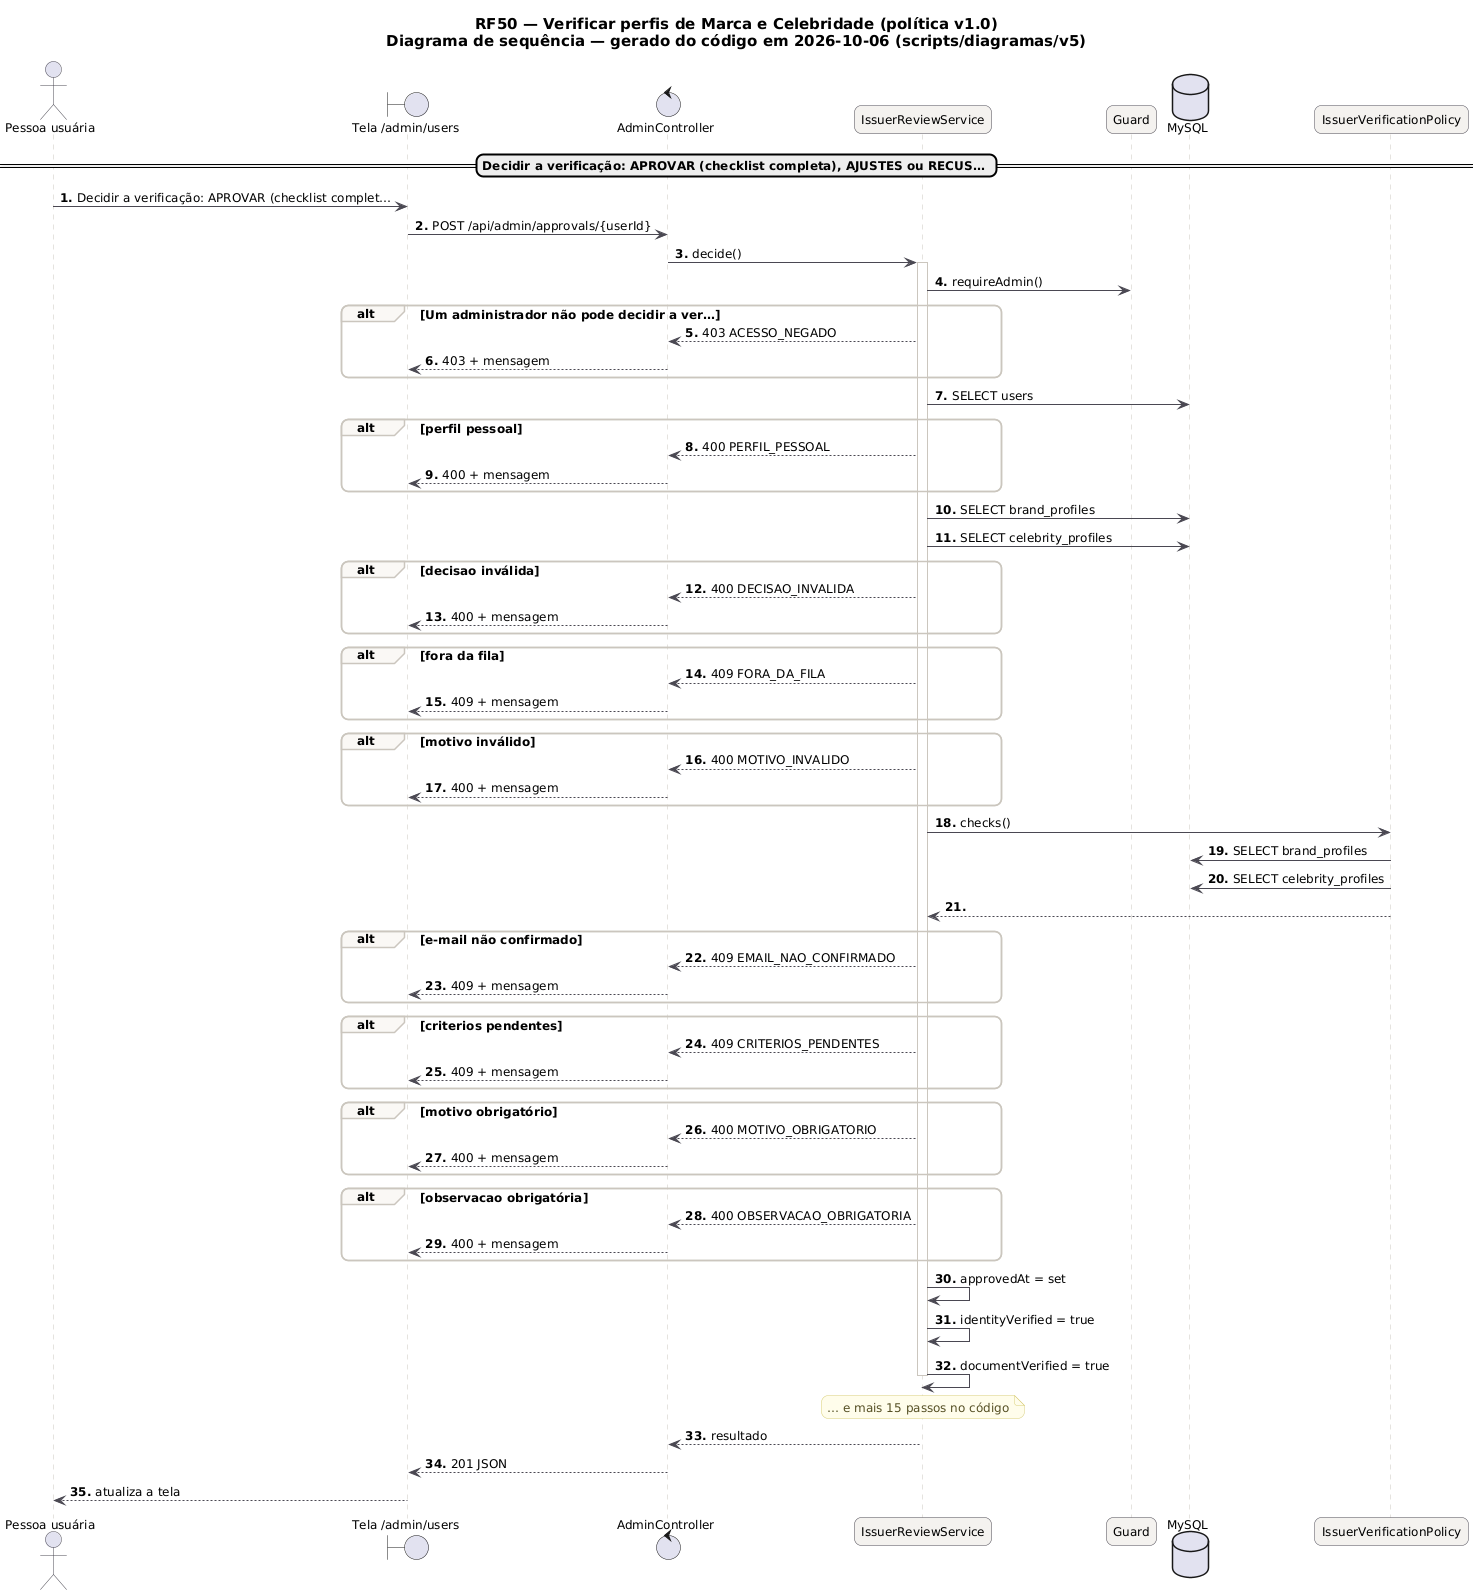

The diagram above was rendered by PlantUML. Its source (embedded in the PNG):
@startuml RF50_Sequencia
skinparam backgroundColor #FFFFFF
skinparam shadowing false
skinparam defaultFontName "DejaVu Sans"
skinparam defaultFontSize 12
skinparam titleFontSize 15
skinparam roundcorner 14
skinparam ArrowColor #52606D
skinparam note {
  BackgroundColor #FFFDEB
  BorderColor #D8CE78
  FontColor #554F24
}
skinparam sequence {
  ArrowColor #4A4852
  LifeLineBorderColor #CBC6BE
  ParticipantBackgroundColor #F4F2EF
  ParticipantBorderColor #4A4852
  ActorBorderColor #4A4852
  GroupBorderColor #CBC6BE
  GroupBackgroundColor #FAF8F5
}
autonumber "<b>0."
title RF50 — Verificar perfis de Marca e Celebridade (política v1.0)\nDiagrama de sequência — gerado do código em 2026-10-06 (scripts/diagramas/v5)

actor "Pessoa usuária" as U
boundary "Tela /admin/users" as P
control "AdminController" as AdminController
participant "IssuerReviewService" as IssuerReviewService
participant "Guard" as Guard
database "MySQL" as DB_MySQL
participant "IssuerVerificationPolicy" as IssuerVerificationPolicy
== Decidir a verificação: APROVAR (checklist completa), AJUSTES ou RECUS… ==
U -> P : Decidir a verificação: APROVAR (checklist complet…
P -> AdminController : POST /api/admin/approvals/{userId}
AdminController -> IssuerReviewService : decide()
activate IssuerReviewService
IssuerReviewService -> Guard : requireAdmin()
alt Um administrador não pode decidir a ver…
IssuerReviewService --> AdminController : 403 ACESSO_NEGADO
AdminController --> P : 403 + mensagem
end
IssuerReviewService -> DB_MySQL : SELECT users
alt perfil pessoal
IssuerReviewService --> AdminController : 400 PERFIL_PESSOAL
AdminController --> P : 400 + mensagem
end
IssuerReviewService -> DB_MySQL : SELECT brand_profiles
IssuerReviewService -> DB_MySQL : SELECT celebrity_profiles
alt decisao inválida
IssuerReviewService --> AdminController : 400 DECISAO_INVALIDA
AdminController --> P : 400 + mensagem
end
alt fora da fila
IssuerReviewService --> AdminController : 409 FORA_DA_FILA
AdminController --> P : 409 + mensagem
end
alt motivo inválido
IssuerReviewService --> AdminController : 400 MOTIVO_INVALIDO
AdminController --> P : 400 + mensagem
end
IssuerReviewService -> IssuerVerificationPolicy : checks()
IssuerVerificationPolicy -> DB_MySQL : SELECT brand_profiles
IssuerVerificationPolicy -> DB_MySQL : SELECT celebrity_profiles
IssuerVerificationPolicy --> IssuerReviewService
alt e-mail não confirmado
IssuerReviewService --> AdminController : 409 EMAIL_NAO_CONFIRMADO
AdminController --> P : 409 + mensagem
end
alt criterios pendentes
IssuerReviewService --> AdminController : 409 CRITERIOS_PENDENTES
AdminController --> P : 409 + mensagem
end
alt motivo obrigatório
IssuerReviewService --> AdminController : 400 MOTIVO_OBRIGATORIO
AdminController --> P : 400 + mensagem
end
alt observacao obrigatória
IssuerReviewService --> AdminController : 400 OBSERVACAO_OBRIGATORIA
AdminController --> P : 400 + mensagem
end
IssuerReviewService -> IssuerReviewService : approvedAt = set
IssuerReviewService -> IssuerReviewService : identityVerified = true
IssuerReviewService -> IssuerReviewService : documentVerified = true
note over IssuerReviewService : … e mais 15 passos no código
deactivate IssuerReviewService
IssuerReviewService --> AdminController : resultado
AdminController --> P : 201 JSON
P --> U : atualiza a tela
@enduml